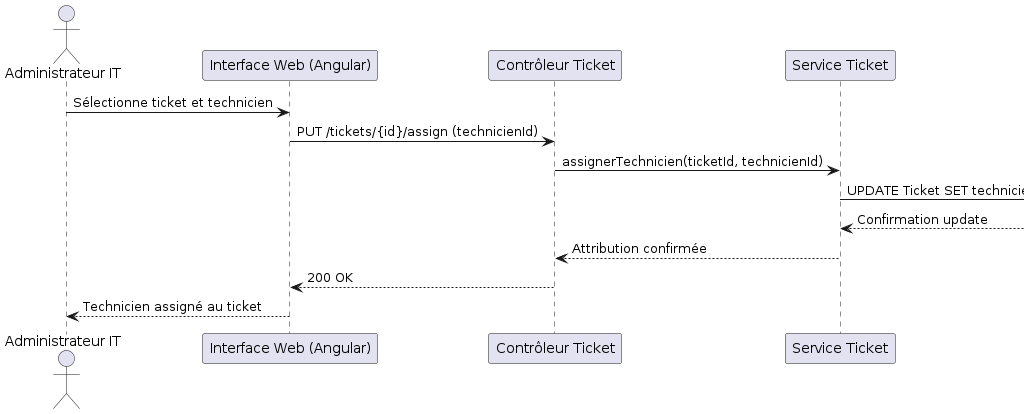

The diagram above was rendered by PlantUML. Its source (embedded in the PNG):
@startuml
actor "Administrateur IT" as Admin
participant "Interface Web (Angular)" as Web
participant "Contrôleur Ticket" as TicketController
participant "Service Ticket" as TicketService
database "Base de Données" as DB

Admin -> Web : Sélectionne ticket et technicien
Web -> TicketController : PUT /tickets/{id}/assign (technicienId)
TicketController -> TicketService : assignerTechnicien(ticketId, technicienId)
TicketService -> DB : UPDATE Ticket SET technicien_id = ? WHERE id = ?
DB --> TicketService : Confirmation update
TicketService --> TicketController : Attribution confirmée
TicketController --> Web : 200 OK
Web --> Admin : Technicien assigné au ticket
@enduml